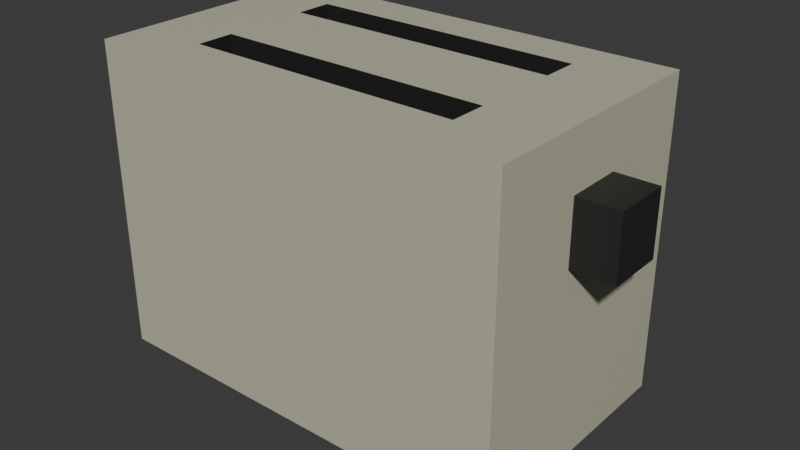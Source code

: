 # Source: toaster.blend  (saved by Blender 5.1.29; exported with 4.5.12 LTS)
import bpy
from mathutils import Matrix  # noqa: F401  (used for matrix-valued properties, if any)

bpy.ops.wm.read_factory_settings(use_empty=True)
scene = bpy.context.scene
scene.name = 'Scene'

# ---- collections
col_collection = bpy.data.collections.new('Collection'); scene.collection.children.link(col_collection)

# ---- images (referenced by path relative to the original .blend; pixels are not part of the script)
import os
ASSET_DIR = os.environ.get("B2B_ASSET_DIR", "")  # directory of the original .blend (textures are referenced by path, not embedded)
HERE = os.path.dirname(os.path.abspath(__file__))  # packed textures are extracted next to this script under _unpacked/

def load_image(name, relpath, width, height, colorspace="sRGB"):
    """Load a texture the original file referenced (path relative to the .blend, or extracted next to this script)."""
    p = next((c for c in (os.path.join(HERE, relpath), os.path.join(ASSET_DIR, relpath)) if relpath and os.path.exists(c)), "")
    if p:
        img = bpy.data.images.load(p, check_existing=True)
        img.name = name
    else:  # same state as the original file: an image datablock whose file is absent (Cycles renders it pink)
        img = bpy.data.images.new(name, width, height)
        img.source = "FILE"
        img.filepath = "//" + (relpath or name)
    img.colorspace_settings.name = colorspace
    return img
img_worm_palette_png_001 = load_image('WORM-Palette.png.001', '_unpacked/WORM-Palette.52f920b4.png', 96, 96, 'sRGB')

# ---- materials (node trees are filled in below, after node groups)
mat_worm_001 = bpy.data.materials.new('WORM.001')
mat_worm_001.use_backface_culling_lightprobe_volume = False
mat_worm_001.use_transparent_shadow = False

# ---- material node trees
mat_worm_001.use_nodes = True; mat_worm_001.node_tree.nodes.clear()
_N = mat_worm_001.node_tree.nodes; _L = mat_worm_001.node_tree.links
n0 = _N.new('ShaderNodeBsdfPrincipled'); n0.name = 'Principled BSDF'; n0.location = (10, 300)
n0.distribution = 'GGX'
n0.subsurface_method = 'RANDOM_WALK_SKIN'
n0.inputs[3].default_value = 1.45
n0.inputs[27].default_value = (0.0, 0.0, 0.0, 1.0)
n0.inputs[28].default_value = 1.0
n1 = _N.new('ShaderNodeOutputMaterial'); n1.name = 'Material Output'; n1.location = (300, 300)
n2 = _N.new('ShaderNodeTexImage'); n2.name = 'Image Texture'; n2.location = (-393, 125)
n2.image = img_worm_palette_png_001
n2.interpolation = 'Closest'
_L.new(n0.outputs[0], n1.inputs[0])
_L.new(n2.outputs[0], n0.inputs[0])
n1.is_active_output = True

# ---- world
world_world = bpy.data.worlds.new('World'); scene.world = world_world
world_world.use_nodes = True; world_world.node_tree.nodes.clear()
_N = world_world.node_tree.nodes; _L = world_world.node_tree.links
n0 = _N.new('ShaderNodeOutputWorld'); n0.name = 'World Output'; n0.location = (200, 100)
n1 = _N.new('ShaderNodeBackground'); n1.name = 'Background'; n1.location = (-200, 100)
n1.inputs[0].default_value = (0.05088, 0.05088, 0.05088, 1.0)
_L.new(n1.outputs[0], n0.inputs[0])
n0.is_active_output = True
world_world.color = (0.05088, 0.05088, 0.05088)
world_world.sun_shadow_jitter_overblur = 0.0

# ---- meshes
me_toaster_lod_1 = bpy.data.meshes.new('Toaster-LOD-1')
me_toaster_lod_1.from_pydata([(-0.3415, -0.2, 0.0), (-0.3415, -0.2, 0.5), (-0.3415, 0.2, 0.0), (-0.3415, 0.2, 0.5), (0.3415, -0.02978, 0.1043), (0.3415, -0.02978, 0.3957), (0.3415, 0.02978, 0.1043), (0.3415, 0.02978, 0.3957), (0.2219, -0.07, 0.5), (-0.2219, -0.07, 0.5), (-0.2219, -0.13, 0.5), (0.2219, -0.13, 0.5), (0.2219, 0.13, 0.5), (-0.2219, 0.13, 0.5), (-0.2219, 0.07, 0.5), (0.2219, 0.07, 0.5), (-0.2219, -0.07, 0.2803), (0.2219, -0.07, 0.2803), (0.2219, -0.13, 0.2803), (-0.2219, -0.13, 0.2803), (-0.2219, 0.13, 0.2803), (0.2219, 0.13, 0.2803), (0.2219, 0.07, 0.2803), (-0.2219, 0.07, 0.2803), (0.3415, 0.2, 0.5), (0.3415, 0.2, 0.0), (0.3415, 0.0, 0.0), (0.3415, -0.2, 0.5), (0.3415, -0.2, 0.0), (0.3341, 0.0, 0.4081), (0.3341, 0.0, 0.3063), (0.3341, 0.0458, 0.4081), (0.3341, 0.0458, 0.3063), (0.3341, -0.0458, 0.4081), (0.3341, -0.0458, 0.3063), (0.4085, 0.0458, 0.4081), (0.4085, 0.0458, 0.3063), (0.4085, -0.0458, 0.4081), (0.4085, -0.0458, 0.3063), (0.3341, 1.137e-10, 0.3857), (0.3341, 1.137e-10, 0.3287), (0.3341, 0.02565, 0.3857), (0.3341, 0.02565, 0.3287), (0.3341, -0.02565, 0.3857), (0.3341, -0.02565, 0.3287), (0.3024, 0.02565, 0.3857), (0.3024, 0.02565, 0.3287), (0.3024, -0.02565, 0.3857), (0.3024, -0.02565, 0.3287)], [], [(2, 3, 24, 25), (28, 27, 1, 0), (36, 35, 37, 38), (35, 29, 37), (14, 15, 22, 23), (9, 10, 19, 16), (26, 28, 0), (1, 27, 11, 10), (15, 9, 8), (24, 3, 13, 12), (17, 16, 19, 18), (21, 20, 23, 22), (8, 9, 16, 17), (15, 12, 21, 22), (10, 11, 18, 19), (11, 8, 17, 18), (13, 14, 23, 20), (12, 13, 20, 21), (33, 44, 34), (33, 34, 38, 37), (5, 4, 6, 7), (32, 31, 35, 36), (30, 36, 38), (46, 40, 48), (7, 25, 24), (32, 41, 31), (0, 1, 3, 2), (26, 6, 4), (44, 43, 47, 48), (39, 45, 47), (41, 42, 46, 45), (31, 29, 35), (29, 33, 37), (0, 2, 26), (2, 25, 26), (11, 27, 8), (27, 24, 8), (24, 12, 15), (14, 13, 3), (14, 3, 9), (3, 1, 9), (1, 10, 9), (8, 24, 15), (15, 14, 9), (33, 29, 43), (29, 39, 43), (40, 30, 44), (30, 34, 44), (33, 43, 44), (38, 34, 30), (30, 32, 36), (42, 40, 46), (40, 44, 48), (6, 26, 25), (24, 27, 5), (7, 6, 25), (24, 5, 7), (32, 30, 42), (30, 40, 42), (39, 29, 41), (29, 31, 41), (32, 42, 41), (4, 5, 27), (27, 28, 4), (28, 26, 4), (47, 43, 39), (39, 41, 45)])
_uv = me_toaster_lod_1.uv_layers.new(name='UVMap')
_uv.uv.foreach_set('vector', [0.1403, 0.03466, 0.1403, 0.03576, 0.1388, 0.03576, 0.1388, 0.03466, 0.1403, 0.03576, 0.1403, 0.03685, 0.1388, 0.03685, 0.1388, 0.03576, 0.2825, 0.9587, 0.2823, 0.9587, 0.2823, 0.9585, 0.2825, 0.9585, 0.2807, 0.9607, 0.2805, 0.9606, 0.2807, 0.9605, 0.2757, 0.9687, 0.2757, 0.9677, 0.2762, 0.9677, 0.2762, 0.9687, 0.2758, 0.9666, 0.2758, 0.9664, 0.2763, 0.9664, 0.2763, 0.9666, 0.1384, 0.03862, 0.138, 0.03849, 0.1384, 0.03706, 0.1428, 0.03685, 0.1428, 0.03834, 0.1427, 0.03808, 0.1427, 0.03711, 0.1425, 0.03554, 0.1425, 0.03656, 0.1422, 0.03563, 0.1427, 0.03685, 0.1427, 0.03834, 0.1425, 0.03808, 0.1425, 0.03711, 0.2775, 0.9691, 0.2775, 0.9682, 0.2777, 0.9682, 0.2777, 0.9691, 0.2769, 0.9691, 0.2769, 0.9682, 0.277, 0.9682, 0.277, 0.9691, 0.2775, 0.9667, 0.2775, 0.9676, 0.2771, 0.9676, 0.2771, 0.9667, 0.2764, 0.9662, 0.2766, 0.9662, 0.2766, 0.9667, 0.2764, 0.9667, 0.2767, 0.9663, 0.2767, 0.9654, 0.2772, 0.9654, 0.2772, 0.9663, 0.2766, 0.9662, 0.2767, 0.9662, 0.2767, 0.9667, 0.2766, 0.9667, 0.2758, 0.9664, 0.2758, 0.9663, 0.2763, 0.9663, 0.2763, 0.9664, 0.2771, 0.9686, 0.2771, 0.9676, 0.2775, 0.9676, 0.2775, 0.9686, 0.2828, 0.9587, 0.2828, 0.9585, 0.2828, 0.9584, 0.2789, 0.9607, 0.2789, 0.9605, 0.2791, 0.9605, 0.2791, 0.9607, 0.1408, 0.03635, 0.1414, 0.03635, 0.1414, 0.03648, 0.1408, 0.03648, 0.2825, 0.9585, 0.2828, 0.9585, 0.2828, 0.9587, 0.2825, 0.9587, 0.2807, 0.9606, 0.2808, 0.9605, 0.2808, 0.9607, 0.2824, 0.9585, 0.2823, 0.9584, 0.2824, 0.9584, 0.1412, 0.03873, 0.1416, 0.03786, 0.1416, 0.03896, 0.282, 0.9586, 0.282, 0.9584, 0.282, 0.9584, 0.1388, 0.03896, 0.1388, 0.03786, 0.1397, 0.03786, 0.1397, 0.03896, 0.1402, 0.03874, 0.1404, 0.03867, 0.1404, 0.0388, 0.282, 0.9587, 0.282, 0.9586, 0.282, 0.9586, 0.282, 0.9587, 0.2825, 0.9584, 0.2825, 0.9585, 0.2824, 0.9584, 0.2817, 0.9586, 0.2819, 0.9586, 0.2819, 0.9587, 0.2817, 0.9587, 0.2817, 0.9586, 0.2817, 0.9587, 0.2816, 0.9586, 0.2816, 0.9586, 0.2816, 0.9587, 0.2814, 0.9587, 0.1418, 0.03466, 0.1418, 0.03554, 0.1403, 0.0351, 0.142, 0.03685, 0.142, 0.03834, 0.1416, 0.03834, 0.1397, 0.03896, 0.1398, 0.03867, 0.1398, 0.03906, 0.1423, 0.03466, 0.1423, 0.03554, 0.1421, 0.03495, 0.1388, 0.03892, 0.1387, 0.03864, 0.1388, 0.03854, 0.1388, 0.03854, 0.1387, 0.03844, 0.1388, 0.03815, 0.138, 0.03898, 0.1381, 0.03862, 0.1381, 0.03926, 0.1421, 0.03466, 0.1421, 0.03554, 0.1418, 0.03525, 0.1399, 0.03906, 0.1398, 0.03877, 0.1399, 0.03867, 0.1383, 0.03862, 0.1383, 0.03926, 0.1381, 0.0389, 0.1387, 0.03917, 0.1384, 0.03824, 0.1387, 0.03815, 0.2825, 0.9584, 0.2825, 0.9585, 0.2825, 0.9584, 0.2811, 0.9587, 0.2811, 0.9587, 0.281, 0.9587, 0.2812, 0.9606, 0.2812, 0.9605, 0.2812, 0.9606, 0.2826, 0.9584, 0.2826, 0.9585, 0.2825, 0.9584, 0.2828, 0.9586, 0.2828, 0.9586, 0.2828, 0.9584, 0.282, 0.9584, 0.282, 0.9585, 0.2819, 0.9585, 0.282, 0.9587, 0.2819, 0.9587, 0.282, 0.9585, 0.2812, 0.9606, 0.2812, 0.9605, 0.2812, 0.9606, 0.281, 0.9587, 0.281, 0.9587, 0.281, 0.9587, 0.1406, 0.03678, 0.1403, 0.03672, 0.1406, 0.03635, 0.1426, 0.03466, 0.1426, 0.03554, 0.1423, 0.03517, 0.1427, 0.03648, 0.1425, 0.03589, 0.1427, 0.03554, 0.142, 0.03834, 0.142, 0.03889, 0.142, 0.03878, 0.2827, 0.9584, 0.2827, 0.9585, 0.2826, 0.9584, 0.2813, 0.9606, 0.2812, 0.9606, 0.2813, 0.9605, 0.2811, 0.9587, 0.2811, 0.9587, 0.2811, 0.9587, 0.2826, 0.9584, 0.2826, 0.9585, 0.2826, 0.9584, 0.2811, 0.9607, 0.2811, 0.9607, 0.2811, 0.9605, 0.1419, 0.03928, 0.1416, 0.0387, 0.1419, 0.03834, 0.1388, 0.03706, 0.1388, 0.03815, 0.1384, 0.03792, 0.1408, 0.03678, 0.1406, 0.03641, 0.1408, 0.03635, 0.2812, 0.9605, 0.2812, 0.9606, 0.2811, 0.9606, 0.2827, 0.9585, 0.2827, 0.9584, 0.2827, 0.9584])
me_toaster_lod_1.materials.append(mat_worm_001)
me_toaster_lod_1.update()

# ---- objects
ob_toaster_lod_1 = bpy.data.objects.new('Toaster-LOD-1', me_toaster_lod_1)

# ---- transforms, parenting, visibility, modifiers, constraints
ob_toaster_lod_1.location = (0.0, 0.0, 0.0)

# ---- collection membership
col_collection.objects.link(ob_toaster_lod_1)

# ---- scene / render settings (as saved in the file)
scene.frame_start = 1; scene.frame_end = 250; scene.frame_set(1)
scene.render.engine = 'BLENDER_EEVEE_NEXT'
scene.render.bake_bias = 0.0
scene.render.bake_samples = 0
scene.cycles.sampling_pattern = 'TABULATED_SOBOL'
scene.eevee.use_volume_custom_range = False
bpy.context.view_layer.update()

# ---- added for rendering (the .blend has no active camera and no usable light): camera, sun
cam_auto = bpy.data.cameras.new('AutoCamera')
cam_auto.lens = 50.0
cam_auto.sensor_width = 36.0
cam_auto.clip_end = 1000.0
ob_auto_camera = bpy.data.objects.new('AutoCamera', cam_auto)
scene.collection.objects.link(ob_auto_camera)
ob_auto_camera.location = (0.945958, -1.0949, 0.979931)
ob_auto_camera.rotation_euler = (1.09748, -7.21219e-08, 0.694738)
scene.camera = ob_auto_camera
light_auto_sun = bpy.data.lights.new('AutoSun', 'SUN')
light_auto_sun.energy = 3.0
light_auto_sun.angle = 0.0523599
ob_auto_sun = bpy.data.objects.new('AutoSun', light_auto_sun)
scene.collection.objects.link(ob_auto_sun)
ob_auto_sun.rotation_euler = (0.872665, 0.174533, 0.523599)
bpy.context.view_layer.update()
